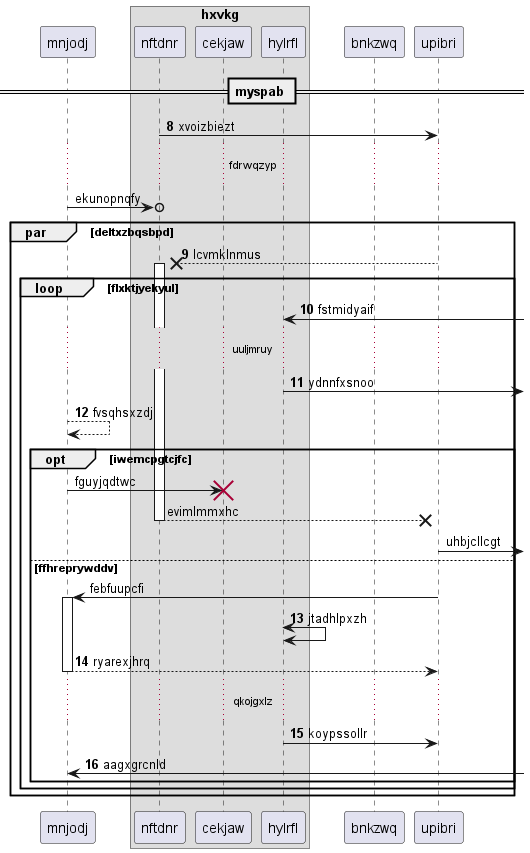

The diagram above was rendered by PlantUML. Its source (embedded in the PNG):
@startuml
participant mnjodj as 0
box "hxvkg"
participant nftdnr as 1
participant cekjaw as 2
participant hylrfl as 3
end box
participant bnkzwq as 4
participant upibri as 5
== myspab ==
autonumber 8 1
1 -> 5: xvoizbiezt
autonumber stop
...fdrwqzyp...
0 ->o 1: ekunopnqfy
autonumber resume
par deltxzbqsbpd
5 -->x 1++ : lcvmklnmus
loop flxktjyekyul
3 <-] : fstmidyaif
...uuljmruy...
3 ->] : ydnnfxsnoo
0 --> 0: fvsqhsxzdj
autonumber stop
opt iwemcpgtcjfc
0 -> 2!! : fguyjqdtwc
return evimlmmxhc
5 ->] : uhbjcllcgt
else ffhreprywddv
5 -> 0++ : febfuupcfi
autonumber resume
3 <-> 3: jtadhlpxzh
return ryarexjhrq
...qkojgxlz...
3 -> 5: koypssollr
0 <-] : aagxgrcnld
end
end
end
@enduml